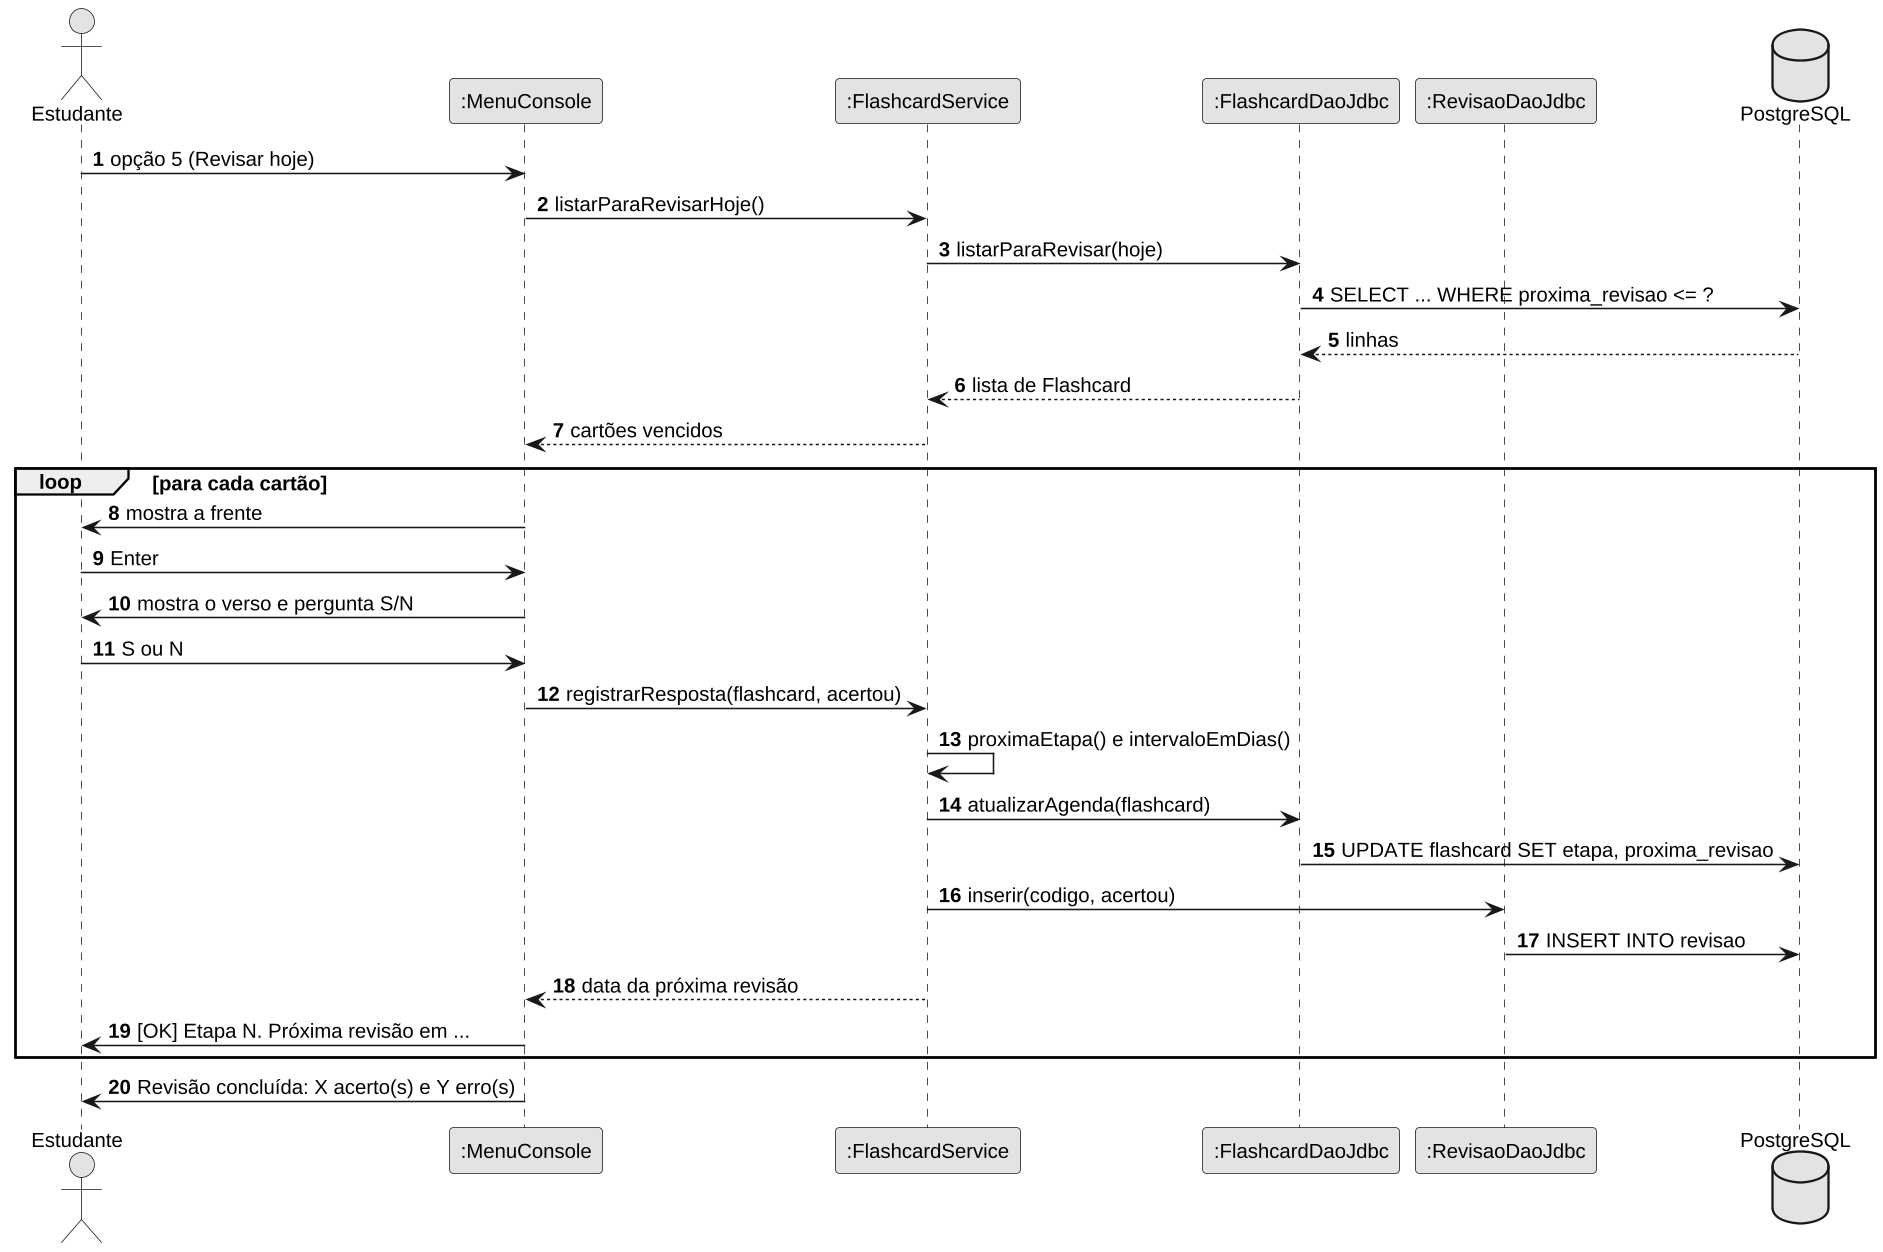

The diagram above was rendered by PlantUML. Its source (embedded in the PNG):
@startuml
skinparamlocked dpi 150
skinparam monochrome true
skinparam shadowing false
skinparam backgroundColor white
skinparam defaultFontName "Liberation Sans"
skinparam defaultFontSize 13
skinparam sequenceMessageAlign left
autonumber
actor Estudante
participant ":MenuConsole" as V
participant ":FlashcardService" as S
participant ":FlashcardDaoJdbc" as FD
participant ":RevisaoDaoJdbc" as RD
database "PostgreSQL" as DB

Estudante -> V : opção 5 (Revisar hoje)
V -> S : listarParaRevisarHoje()
S -> FD : listarParaRevisar(hoje)
FD -> DB : SELECT ... WHERE proxima_revisao <= ?
DB --> FD : linhas
FD --> S : lista de Flashcard
S --> V : cartões vencidos
loop para cada cartão
  V -> Estudante : mostra a frente
  Estudante -> V : Enter
  V -> Estudante : mostra o verso e pergunta S/N
  Estudante -> V : S ou N
  V -> S : registrarResposta(flashcard, acertou)
  S -> S : proximaEtapa() e intervaloEmDias()
  S -> FD : atualizarAgenda(flashcard)
  FD -> DB : UPDATE flashcard SET etapa, proxima_revisao
  S -> RD : inserir(codigo, acertou)
  RD -> DB : INSERT INTO revisao
  S --> V : data da próxima revisão
  V -> Estudante : [OK] Etapa N. Próxima revisão em ...
end
V -> Estudante : Revisão concluída: X acerto(s) e Y erro(s)
@enduml